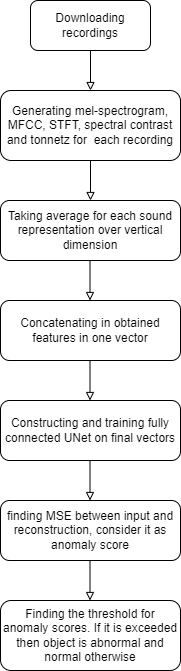

The diagram above was exported from draw.io. Its source (the exported page's mxGraphModel, read from the mxfile embedded in the PNG):
<mxGraphModel dx="746" dy="465" grid="1" gridSize="10" guides="1" tooltips="1" connect="1" arrows="1" fold="1" page="1" pageScale="1" pageWidth="827" pageHeight="1169" math="0" shadow="0">
  <root>
    <mxCell id="WIyWlLk6GJQsqaUBKTNV-0" />
    <mxCell id="WIyWlLk6GJQsqaUBKTNV-1" parent="WIyWlLk6GJQsqaUBKTNV-0" />
    <mxCell id="WIyWlLk6GJQsqaUBKTNV-3" value="Downloading recordings" style="rounded=1;whiteSpace=wrap;html=1;fontSize=12;glass=0;strokeWidth=1;shadow=0;" parent="WIyWlLk6GJQsqaUBKTNV-1" vertex="1">
      <mxGeometry x="160" y="80" width="120" height="50" as="geometry" />
    </mxCell>
    <mxCell id="nei0YEXOx0yBvXtdVwWx-0" value="Generating mel-spectrogram, MFCC, STFT, spectral contrast and tonnetz for&amp;nbsp; each recording" style="rounded=1;whiteSpace=wrap;html=1;" vertex="1" parent="WIyWlLk6GJQsqaUBKTNV-1">
      <mxGeometry x="130" y="170" width="180" height="70" as="geometry" />
    </mxCell>
    <mxCell id="nei0YEXOx0yBvXtdVwWx-3" value="Taking average for each sound representation over vertical dimension" style="rounded=1;whiteSpace=wrap;html=1;" vertex="1" parent="WIyWlLk6GJQsqaUBKTNV-1">
      <mxGeometry x="130" y="280" width="180" height="60" as="geometry" />
    </mxCell>
    <mxCell id="nei0YEXOx0yBvXtdVwWx-6" value="" style="endArrow=block;html=1;rounded=0;endFill=0;exitX=0.5;exitY=1;exitDx=0;exitDy=0;entryX=0.5;entryY=0;entryDx=0;entryDy=0;" edge="1" parent="WIyWlLk6GJQsqaUBKTNV-1" source="nei0YEXOx0yBvXtdVwWx-0" target="nei0YEXOx0yBvXtdVwWx-3">
      <mxGeometry width="50" height="50" relative="1" as="geometry">
        <mxPoint x="360" y="110" as="sourcePoint" />
        <mxPoint x="410" y="60" as="targetPoint" />
      </mxGeometry>
    </mxCell>
    <mxCell id="nei0YEXOx0yBvXtdVwWx-9" value="" style="endArrow=block;html=1;rounded=0;endFill=0;exitX=0.5;exitY=1;exitDx=0;exitDy=0;entryX=0.5;entryY=0;entryDx=0;entryDy=0;" edge="1" parent="WIyWlLk6GJQsqaUBKTNV-1" source="WIyWlLk6GJQsqaUBKTNV-3" target="nei0YEXOx0yBvXtdVwWx-0">
      <mxGeometry width="50" height="50" relative="1" as="geometry">
        <mxPoint x="230" y="250" as="sourcePoint" />
        <mxPoint x="230" y="290" as="targetPoint" />
      </mxGeometry>
    </mxCell>
    <mxCell id="nei0YEXOx0yBvXtdVwWx-10" value="" style="endArrow=block;html=1;rounded=0;endFill=0;exitX=0.5;exitY=1;exitDx=0;exitDy=0;entryX=0.5;entryY=0;entryDx=0;entryDy=0;" edge="1" parent="WIyWlLk6GJQsqaUBKTNV-1">
      <mxGeometry width="50" height="50" relative="1" as="geometry">
        <mxPoint x="219.5" y="340" as="sourcePoint" />
        <mxPoint x="219.5" y="380" as="targetPoint" />
      </mxGeometry>
    </mxCell>
    <mxCell id="nei0YEXOx0yBvXtdVwWx-11" value="Concatenating in obtained features in one vector" style="rounded=1;whiteSpace=wrap;html=1;" vertex="1" parent="WIyWlLk6GJQsqaUBKTNV-1">
      <mxGeometry x="130" y="380" width="180" height="60" as="geometry" />
    </mxCell>
    <mxCell id="nei0YEXOx0yBvXtdVwWx-13" value="" style="endArrow=block;html=1;rounded=0;endFill=0;exitX=0.5;exitY=1;exitDx=0;exitDy=0;entryX=0.5;entryY=0;entryDx=0;entryDy=0;" edge="1" parent="WIyWlLk6GJQsqaUBKTNV-1">
      <mxGeometry width="50" height="50" relative="1" as="geometry">
        <mxPoint x="219.5" y="440" as="sourcePoint" />
        <mxPoint x="219.5" y="480" as="targetPoint" />
      </mxGeometry>
    </mxCell>
    <mxCell id="nei0YEXOx0yBvXtdVwWx-14" value="Constructing and training fully connected UNet on final vectors" style="rounded=1;whiteSpace=wrap;html=1;" vertex="1" parent="WIyWlLk6GJQsqaUBKTNV-1">
      <mxGeometry x="130" y="480" width="180" height="60" as="geometry" />
    </mxCell>
    <mxCell id="nei0YEXOx0yBvXtdVwWx-16" value="" style="endArrow=block;html=1;rounded=0;endFill=0;exitX=0.5;exitY=1;exitDx=0;exitDy=0;entryX=0.5;entryY=0;entryDx=0;entryDy=0;" edge="1" parent="WIyWlLk6GJQsqaUBKTNV-1">
      <mxGeometry width="50" height="50" relative="1" as="geometry">
        <mxPoint x="219.5" y="540" as="sourcePoint" />
        <mxPoint x="219.5" y="580" as="targetPoint" />
      </mxGeometry>
    </mxCell>
    <mxCell id="nei0YEXOx0yBvXtdVwWx-17" value="finding MSE between input and reconstruction, consider it as anomaly score" style="rounded=1;whiteSpace=wrap;html=1;" vertex="1" parent="WIyWlLk6GJQsqaUBKTNV-1">
      <mxGeometry x="130" y="580" width="180" height="60" as="geometry" />
    </mxCell>
    <mxCell id="nei0YEXOx0yBvXtdVwWx-19" value="" style="endArrow=block;html=1;rounded=0;endFill=0;exitX=0.5;exitY=1;exitDx=0;exitDy=0;entryX=0.5;entryY=0;entryDx=0;entryDy=0;" edge="1" parent="WIyWlLk6GJQsqaUBKTNV-1">
      <mxGeometry width="50" height="50" relative="1" as="geometry">
        <mxPoint x="219.5" y="640" as="sourcePoint" />
        <mxPoint x="219.5" y="680" as="targetPoint" />
      </mxGeometry>
    </mxCell>
    <mxCell id="nei0YEXOx0yBvXtdVwWx-20" value="Finding the threshold for anomaly scores. If it is exceeded then object is abnormal and normal otherwise" style="rounded=1;whiteSpace=wrap;html=1;" vertex="1" parent="WIyWlLk6GJQsqaUBKTNV-1">
      <mxGeometry x="130" y="680" width="180" height="70" as="geometry" />
    </mxCell>
  </root>
</mxGraphModel>